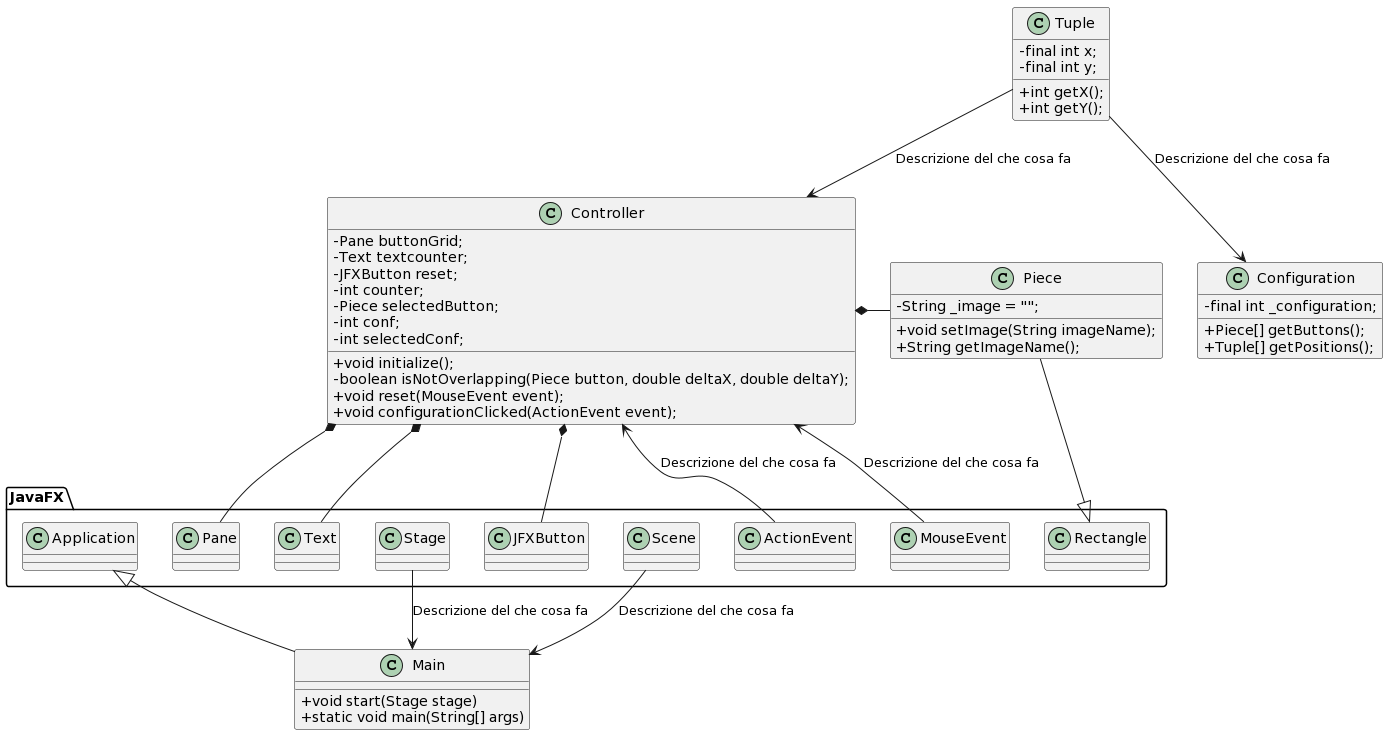

The diagram above was rendered by PlantUML. Its source (embedded in the PNG):
@startuml
skinparam classAttributeIconSize 0

Class Configuration{
  - final int _configuration;
  + Piece[] getButtons();
  + Tuple[] getPositions();
}

Class Controller{
  - Pane buttonGrid;
  - Text textcounter;
  - JFXButton reset;
  - int counter;
  - Piece selectedButton;
  - int conf;
  - int selectedConf;
  + void initialize();
  - boolean isNotOverlapping(Piece button, double deltaX, double deltaY); 
  + void reset(MouseEvent event);
  + void configurationClicked(ActionEvent event);
}

Class Piece{
  - String _image = "";
  + void setImage(String imageName);
  + String getImageName();
}

Class Tuple{
  - final int x;
  - final int y;
  + int getX();
  + int getY();
}

Class Main{
  + void start(Stage stage)
  + static void main(String[] args)
}

package JavaFX{

  Class Application{
  }
  
  Class Pane{
  }
  
  Class Text{
  }
  
  Class JFXButton{
  }
  
  Class Rectangle{
  }
  
  Class Stage{
  }
  
  Class MouseEvent{
  }
  
  CLass ActionEvent{
  }
  
  CLass Scene{
  }
}

Main --|> Application
Piece --|> Rectangle
Controller *- Piece
Controller *- Pane
Controller *- Text
Controller *- JFXButton
Tuple --> Controller : Descrizione del che cosa fa
Tuple --> Configuration : Descrizione del che cosa fa
Stage --> Main : Descrizione del che cosa fa
Scene --> Main : Descrizione del che cosa fa
MouseEvent --> Controller : Descrizione del che cosa fa
ActionEvent -up-> Controller : Descrizione del che cosa fa
@enduml